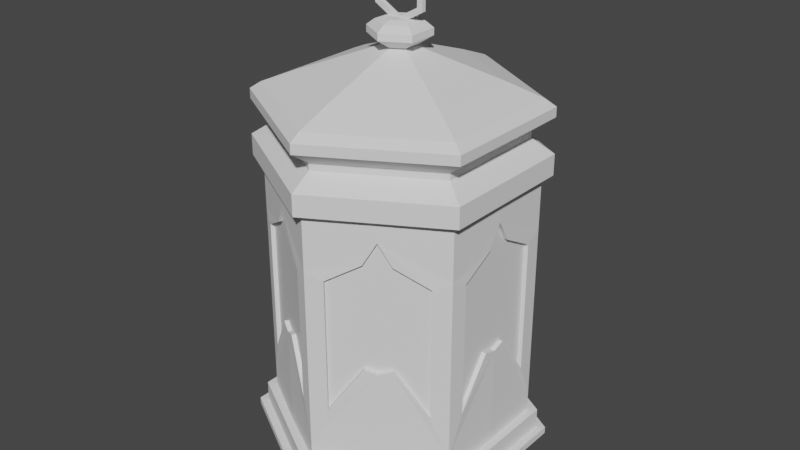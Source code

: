 # Source: GhostLantern.blend  (saved by Blender 3.3.6; exported with 4.5.12 LTS)
import bpy
from mathutils import Matrix  # noqa: F401  (used for matrix-valued properties, if any)

bpy.ops.wm.read_factory_settings(use_empty=True)
scene = bpy.context.scene
scene.name = 'Scene'

# ---- collections
col_collection = bpy.data.collections.new('Collection'); scene.collection.children.link(col_collection)

# ---- materials (node trees are filled in below, after node groups)
mat_material_001 = bpy.data.materials.new('Material.001')
mat_material_001.use_transparent_shadow = False

# ---- material node trees
mat_material_001.use_nodes = True; mat_material_001.node_tree.nodes.clear()
_N = mat_material_001.node_tree.nodes; _L = mat_material_001.node_tree.links
n0 = _N.new('ShaderNodeBsdfPrincipled'); n0.name = 'Principled BSDF'; n0.location = (10, 300)
n0.distribution = 'GGX'
n0.subsurface_method = 'RANDOM_WALK_SKIN'
n0.inputs[3].default_value = 1.45
n0.inputs[27].default_value = (0.0, 0.0, 0.0, 1.0)
n0.inputs[28].default_value = 1.0
n1 = _N.new('ShaderNodeOutputMaterial'); n1.name = 'Material Output'; n1.location = (300, 300)
_L.new(n0.outputs[0], n1.inputs[0])
n1.is_active_output = True

# ---- world
world_world = bpy.data.worlds.new('World'); scene.world = world_world
world_world.use_nodes = True; world_world.node_tree.nodes.clear()
_N = world_world.node_tree.nodes; _L = world_world.node_tree.links
n0 = _N.new('ShaderNodeOutputWorld'); n0.name = 'World Output'; n0.location = (300, 300)
n1 = _N.new('ShaderNodeBackground'); n1.name = 'Background'; n1.location = (10, 300)
n1.inputs[0].default_value = (0.05088, 0.05088, 0.05088, 1.0)
_L.new(n1.outputs[0], n0.inputs[0])
n0.is_active_output = True
world_world.color = (0.05088, 0.05088, 0.05088)
world_world.use_sun_shadow = False
world_world.sun_shadow_jitter_overblur = 0.0

# ---- meshes
me_cylinder = bpy.data.meshes.new('Cylinder')
me_cylinder.from_pydata([(0.0, 1.0, -0.05), (0.0, 1.0, 0.05), (0.866, 0.5, -0.05), (0.866, 0.5, 0.05), (0.866, -0.5, -0.05), (0.866, -0.5, 0.05), (0.0, -1.0, -0.05), (0.0, -1.0, 0.05), (-0.866, -0.5, -0.05), (-0.866, -0.5, 0.05), (-0.866, 0.5, -0.05), (-0.866, 0.5, 0.05), (0.0, 1.0, -0.05), (0.866, 0.5, -0.05), (0.866, -0.5, -0.05), (0.0, -1.0, -0.05), (-0.866, -0.5, -0.05), (-0.866, 0.5, -0.05), (0.0, 1.0, -0.2), (0.866, 0.5, -0.2), (0.866, -0.5, -0.2), (0.0, -1.0, -0.2), (-0.866, -0.5, -0.2), (-0.866, 0.5, -0.2), (0.0, 0.85, -0.3), (0.7361, 0.425, -0.3), (0.7361, -0.425, -0.3), (0.0, -0.85, -0.3), (-0.7361, -0.425, -0.3), (-0.7361, 0.425, -0.3), (0.0, 0.85, -0.375), (0.7361, 0.425, -0.375), (0.7361, -0.425, -0.375), (0.0, -0.85, -0.375), (-0.7361, -0.425, -0.375), (-0.7361, 0.425, -0.375), (0.0, -1.0, -0.1), (0.0, -1.0, -0.15), (0.866, -0.5, -0.15), (0.866, -0.5, -0.1), (0.866, 0.5, -0.1), (0.866, 0.5, -0.15), (0.0, 1.0, -0.15), (0.0, 1.0, -0.1), (-0.866, 0.5, -0.15), (-0.866, 0.5, -0.1), (-0.866, -0.5, -0.1), (-0.866, -0.5, -0.15), (0.0, -1.0, -0.09792), (0.0, -1.0, -0.1479), (0.866, -0.5, -0.1479), (0.866, -0.5, -0.09792), (0.866, 0.5, -0.09792), (0.866, 0.5, -0.1479), (0.0, 1.0, -0.1479), (0.0, 1.0, -0.09792), (-0.866, 0.5, -0.1479), (-0.866, 0.5, -0.09792), (-0.866, -0.5, -0.09792), (-0.866, -0.5, -0.1479), (0.0, -1.065, -0.09792), (0.0, -1.065, -0.1479), (0.9225, -0.5326, -0.1479), (0.9225, -0.5326, -0.09792), (0.9225, 0.5326, -0.09792), (0.9225, 0.5326, -0.1479), (0.0, 1.065, -0.1479), (0.0, 1.065, -0.09792), (-0.9225, 0.5326, -0.1479), (-0.9225, 0.5326, -0.09792), (-0.9225, -0.5326, -0.09792), (-0.9225, -0.5326, -0.1479)], [], [(0, 1, 3, 2), (2, 3, 5, 4), (4, 5, 7, 6), (6, 7, 9, 8), (3, 1, 11, 9, 7, 5), (8, 9, 11, 10), (10, 11, 1, 0), (6, 8, 16, 15), (38, 37, 21, 20), (2, 4, 14, 13), (8, 10, 17, 16), (0, 2, 13, 12), (4, 6, 15, 14), (10, 0, 12, 17), (23, 18, 24, 29), (42, 41, 19, 18), (44, 42, 18, 23), (37, 47, 22, 21), (41, 38, 20, 19), (47, 44, 23, 22), (28, 29, 35, 34), (21, 22, 28, 27), (19, 20, 26, 25), (22, 23, 29, 28), (20, 21, 27, 26), (18, 19, 25, 24), (30, 31, 32, 33, 34, 35), (26, 27, 33, 32), (24, 25, 31, 30), (29, 24, 30, 35), (27, 28, 34, 33), (25, 26, 32, 31), (16, 17, 45, 46), (37, 38, 50, 49), (13, 14, 39, 40), (36, 46, 58, 48), (15, 16, 46, 36), (42, 44, 56, 54), (17, 12, 43, 45), (46, 45, 57, 58), (12, 13, 40, 43), (39, 36, 48, 51), (14, 15, 36, 39), (38, 41, 53, 50), (58, 57, 69, 70), (51, 48, 60, 63), (50, 53, 65, 62), (57, 55, 67, 69), (53, 54, 66, 65), (52, 51, 63, 64), (44, 47, 59, 56), (43, 40, 52, 55), (47, 37, 49, 59), (40, 39, 51, 52), (41, 42, 54, 53), (45, 43, 55, 57), (70, 69, 68, 71), (64, 63, 62, 65), (60, 70, 71, 61), (69, 67, 66, 68), (67, 64, 65, 66), (63, 60, 61, 62), (54, 56, 68, 66), (48, 58, 70, 60), (49, 50, 62, 61), (56, 59, 71, 68), (55, 52, 64, 67), (59, 49, 61, 71)])
_uv = me_cylinder.uv_layers.new(name='UVMap')
_uv.uv.foreach_set('vector', [1.0, 0.5, 1.0, 1.0, 0.8333, 1.0, 0.8333, 0.5, 0.8333, 0.5, 0.8333, 1.0, 0.6667, 1.0, 0.6667, 0.5, 0.6667, 0.5, 0.6667, 1.0, 0.5, 1.0, 0.5, 0.5, 0.5, 0.5, 0.5, 1.0, 0.3333, 1.0, 0.3333, 0.5, 0.4578, 0.37, 0.25, 0.49, 0.04215, 0.37, 0.04215, 0.13, 0.25, 0.01, 0.4578, 0.13, 0.3333, 0.5, 0.3333, 1.0, 0.1667, 1.0, 0.1667, 0.5, 0.1667, 0.5, 0.1667, 1.0, -8.941e-08, 1.0, -8.941e-08, 0.5, 0.5, 0.5, 0.3333, 0.5, 0.3333, 0.5, 0.5, 0.5, 0.6667, 0.5, 0.5, 0.5, 0.5, 0.5, 0.6667, 0.5, 0.8333, 0.5, 0.6667, 0.5, 0.6667, 0.5, 0.8333, 0.5, 0.3333, 0.5, 0.1667, 0.5, 0.1667, 0.5, 0.3333, 0.5, 1.0, 0.5, 0.8333, 0.5, 0.8333, 0.5, 1.0, 0.5, 0.6667, 0.5, 0.5, 0.5, 0.5, 0.5, 0.6667, 0.5, 0.1667, 0.5, -8.941e-08, 0.5, -8.941e-08, 0.5, 0.1667, 0.5, 0.1667, 0.5, -8.941e-08, 0.5, -8.941e-08, 0.5, 0.1667, 0.5, 1.0, 0.5, 0.8333, 0.5, 0.8333, 0.5, 1.0, 0.5, 0.1667, 0.5, -8.941e-08, 0.5, -8.941e-08, 0.5, 0.1667, 0.5, 0.5, 0.5, 0.3333, 0.5, 0.3333, 0.5, 0.5, 0.5, 0.8333, 0.5, 0.6667, 0.5, 0.6667, 0.5, 0.8333, 0.5, 0.3333, 0.5, 0.1667, 0.5, 0.1667, 0.5, 0.3333, 0.5, 0.3333, 0.5, 0.1667, 0.5, 0.1667, 0.5, 0.3333, 0.5, 0.5, 0.5, 0.3333, 0.5, 0.3333, 0.5, 0.5, 0.5, 0.8333, 0.5, 0.6667, 0.5, 0.6667, 0.5, 0.8333, 0.5, 0.3333, 0.5, 0.1667, 0.5, 0.1667, 0.5, 0.3333, 0.5, 0.6667, 0.5, 0.5, 0.5, 0.5, 0.5, 0.6667, 0.5, 1.0, 0.5, 0.8333, 0.5, 0.8333, 0.5, 1.0, 0.5, 0.75, 0.49, 0.9578, 0.37, 0.9578, 0.13, 0.75, 0.01, 0.5422, 0.13, 0.5422, 0.37, 0.6667, 0.5, 0.5, 0.5, 0.5, 0.5, 0.6667, 0.5, 1.0, 0.5, 0.8333, 0.5, 0.8333, 0.5, 1.0, 0.5, 0.1667, 0.5, -8.941e-08, 0.5, -8.941e-08, 0.5, 0.1667, 0.5, 0.5, 0.5, 0.3333, 0.5, 0.3333, 0.5, 0.5, 0.5, 0.8333, 0.5, 0.6667, 0.5, 0.6667, 0.5, 0.8333, 0.5, 0.3333, 0.5, 0.1667, 0.5, 0.1667, 0.5, 0.3333, 0.5, 0.5, 0.5, 0.6667, 0.5, 0.6667, 0.5, 0.5, 0.5, 0.8333, 0.5, 0.6667, 0.5, 0.6667, 0.5, 0.8333, 0.5, 0.5, 0.5, 0.3333, 0.5, 0.3333, 0.5, 0.5, 0.5, 0.5, 0.5, 0.3333, 0.5, 0.3333, 0.5, 0.5, 0.5, -8.941e-08, 0.5, 0.1667, 0.5, 0.1667, 0.5, -8.941e-08, 0.5, 0.1667, 0.5, -8.941e-08, 0.5, -8.941e-08, 0.5, 0.1667, 0.5, 0.3333, 0.5, 0.1667, 0.5, 0.1667, 0.5, 0.3333, 0.5, 1.0, 0.5, 0.8333, 0.5, 0.8333, 0.5, 1.0, 0.5, 0.6667, 0.5, 0.5, 0.5, 0.5, 0.5, 0.6667, 0.5, 0.6667, 0.5, 0.5, 0.5, 0.5, 0.5, 0.6667, 0.5, 0.6667, 0.5, 0.8333, 0.5, 0.8333, 0.5, 0.6667, 0.5, 0.3333, 0.5, 0.1667, 0.5, 0.1667, 0.5, 0.3333, 0.5, 0.6667, 0.5, 0.5, 0.5, 0.5, 0.5, 0.6667, 0.5, 0.6667, 0.5, 0.8333, 0.5, 0.8333, 0.5, 0.6667, 0.5, 0.1667, 0.5, -8.941e-08, 0.5, -8.941e-08, 0.5, 0.1667, 0.5, 0.8333, 0.5, 1.0, 0.5, 1.0, 0.5, 0.8333, 0.5, 0.8333, 0.5, 0.6667, 0.5, 0.6667, 0.5, 0.8333, 0.5, 0.1667, 0.5, 0.3333, 0.5, 0.3333, 0.5, 0.1667, 0.5, 1.0, 0.5, 0.8333, 0.5, 0.8333, 0.5, 1.0, 0.5, 0.3333, 0.5, 0.5, 0.5, 0.5, 0.5, 0.3333, 0.5, 0.8333, 0.5, 0.6667, 0.5, 0.6667, 0.5, 0.8333, 0.5, 0.8333, 0.5, 1.0, 0.5, 1.0, 0.5, 0.8333, 0.5, 0.1667, 0.5, -8.941e-08, 0.5, -8.941e-08, 0.5, 0.1667, 0.5, 0.3333, 0.5, 0.1667, 0.5, 0.1667, 0.5, 0.3333, 0.5, 0.8333, 0.5, 0.6667, 0.5, 0.6667, 0.5, 0.8333, 0.5, 0.5, 0.5, 0.3333, 0.5, 0.3333, 0.5, 0.5, 0.5, 0.1667, 0.5, -8.941e-08, 0.5, -8.941e-08, 0.5, 0.1667, 0.5, 1.0, 0.5, 0.8333, 0.5, 0.8333, 0.5, 1.0, 0.5, 0.6667, 0.5, 0.5, 0.5, 0.5, 0.5, 0.6667, 0.5, -8.941e-08, 0.5, 0.1667, 0.5, 0.1667, 0.5, -8.941e-08, 0.5, 0.5, 0.5, 0.3333, 0.5, 0.3333, 0.5, 0.5, 0.5, 0.5, 0.5, 0.6667, 0.5, 0.6667, 0.5, 0.5, 0.5, 0.1667, 0.5, 0.3333, 0.5, 0.3333, 0.5, 0.1667, 0.5, 1.0, 0.5, 0.8333, 0.5, 0.8333, 0.5, 1.0, 0.5, 0.3333, 0.5, 0.5, 0.5, 0.5, 0.5, 0.3333, 0.5])
me_cylinder.update()
me_cylinder_001 = bpy.data.meshes.new('Cylinder.001')
me_cylinder_001.from_pydata([(0.0, 1.0, 2.192), (0.866, 0.5, 2.192), (0.866, -0.5, 2.192), (0.0, -1.0, 2.192), (-0.866, -0.5, 2.192), (-0.866, 0.5, 2.192), (0.866, 0.5, 0.02697), (0.0, 1.0, 0.02697), (0.866, -0.5, 0.02697), (0.0, -1.0, 0.02697), (-0.866, -0.5, 0.02697), (-0.866, 0.5, 0.02697), (-0.866, -0.5, 2.016), (-0.866, -0.5, 0.2028), (-0.866, 0.5, 0.2028), (-0.866, 0.5, 2.016), (0.866, -0.5, 2.016), (0.866, -0.5, 0.2028), (0.0, -1.0, 0.2028), (0.0, -1.0, 2.016), (0.0, 1.0, 2.016), (0.0, 1.0, 0.2028), (0.866, 0.5, 0.2028), (0.866, 0.5, 2.016), (-0.866, -0.5, 1.729), (-0.866, 0.5, 1.729), (0.866, -0.5, 1.729), (0.0, -1.0, 1.729), (0.0, 1.0, 1.729), (0.866, 0.5, 1.729), (0.433, 0.75, 2.192), (0.433, 0.75, 0.02697), (0.433, 0.75, 2.016), (0.433, 0.75, 0.9053), (0.433, 0.75, 2.005), (0.866, 0.0, 2.192), (0.866, 0.0, 0.02697), (0.866, 0.0, 2.016), (0.866, 0.0, 0.9053), (0.866, 0.0, 2.005), (0.433, -0.75, 2.192), (0.433, -0.75, 0.02697), (0.433, -0.75, 2.016), (0.433, -0.75, 0.9053), (0.433, -0.75, 2.005), (-0.433, -0.75, 2.192), (-0.433, -0.75, 0.02697), (-0.433, -0.75, 2.016), (-0.433, -0.75, 0.9053), (-0.433, -0.75, 2.005), (-0.866, 0.0, 2.192), (-0.866, 0.0, 0.02697), (-0.866, 0.0, 2.016), (-0.866, 0.0, 0.9053), (-0.866, 0.0, 2.005), (-0.433, 0.75, 2.192), (-0.433, 0.75, 0.02697), (-0.433, 0.75, 2.016), (-0.433, 0.75, 0.9053), (-0.433, 0.75, 2.005), (0.7715, 0.5546, 1.665), (0.5275, 0.6954, 1.82), (0.5275, 0.6954, 0.9401), (0.7715, 0.5546, 0.5443), (0.866, 0.1091, 1.82), (0.866, 0.3909, 1.665), (0.866, 0.3909, 0.5443), (0.866, 0.1091, 0.9401), (-0.3385, -0.8046, 1.82), (-0.0945, -0.9454, 1.665), (-0.0945, -0.9454, 0.5443), (-0.3385, -0.8046, 0.9401), (-0.5275, 0.6954, 1.82), (-0.7715, 0.5546, 1.665), (-0.7715, 0.5546, 0.5443), (-0.5275, 0.6954, 0.9401), (0.3385, 0.8046, 1.82), (0.0945, 0.9454, 1.665), (0.0945, 0.9454, 0.5443), (0.3385, 0.8046, 0.9401), (0.5275, -0.6954, 1.82), (0.7715, -0.5546, 1.665), (0.7715, -0.5546, 0.5443), (0.5275, -0.6954, 0.9401), (-0.866, -0.1091, 1.82), (-0.866, -0.3909, 1.665), (-0.866, -0.3909, 0.5443), (-0.866, -0.1091, 0.9401), (0.866, -0.3909, 1.665), (0.866, -0.1091, 1.82), (0.866, -0.1091, 0.9401), (0.866, -0.3909, 0.5443), (0.0945, -0.9454, 1.665), (0.3385, -0.8046, 1.82), (0.3385, -0.8046, 0.9401), (0.0945, -0.9454, 0.5443), (-0.7715, -0.5546, 1.665), (-0.5275, -0.6954, 1.82), (-0.5275, -0.6954, 0.9401), (-0.7715, -0.5546, 0.5443), (-0.866, 0.3909, 1.665), (-0.866, 0.1091, 1.82), (-0.866, 0.1091, 0.9401), (-0.866, 0.3909, 0.5443), (-0.0945, 0.9454, 1.665), (-0.3385, 0.8046, 1.82), (-0.3385, 0.8046, 0.9401), (-0.0945, 0.9454, 0.5443)], [], [(23, 32, 34, 29), (53, 13, 10, 51), (43, 17, 8, 41), (33, 21, 7, 31), (58, 14, 11, 56), (48, 18, 9, 46), (38, 22, 6, 36), (35, 1, 23, 37), (45, 3, 19, 47), (55, 5, 15, 57), (30, 0, 20, 32), (40, 2, 16, 42), (50, 4, 12, 52), (52, 12, 24, 54), (42, 16, 26, 44), (32, 20, 28, 34), (57, 15, 25, 59), (47, 19, 27, 49), (37, 23, 29, 39), (1, 30, 32, 23), (22, 33, 31, 6), (16, 37, 39, 26), (2, 35, 37, 16), (17, 38, 36, 8), (19, 42, 44, 27), (3, 40, 42, 19), (18, 43, 41, 9), (12, 47, 49, 24), (4, 45, 47, 12), (13, 48, 46, 10), (15, 52, 54, 25), (5, 50, 52, 15), (14, 53, 51, 11), (20, 57, 59, 28), (0, 55, 57, 20), (21, 58, 56, 7), (29, 34, 61, 60), (33, 22, 63, 62), (22, 29, 60, 63), (39, 29, 65, 64), (29, 22, 66, 65), (22, 38, 67, 66), (49, 27, 69, 68), (27, 18, 70, 69), (18, 48, 71, 70), (59, 25, 73, 72), (25, 14, 74, 73), (14, 58, 75, 74), (34, 28, 77, 76), (28, 21, 78, 77), (21, 33, 79, 78), (44, 26, 81, 80), (26, 17, 82, 81), (17, 43, 83, 82), (54, 24, 85, 84), (24, 13, 86, 85), (13, 53, 87, 86), (26, 39, 89, 88), (38, 17, 91, 90), (17, 26, 88, 91), (27, 44, 93, 92), (43, 18, 95, 94), (18, 27, 92, 95), (24, 49, 97, 96), (48, 13, 99, 98), (13, 24, 96, 99), (25, 54, 101, 100), (53, 14, 103, 102), (14, 25, 100, 103), (28, 59, 105, 104), (58, 21, 107, 106), (21, 28, 104, 107)])
_uv = me_cylinder_001.uv_layers.new(name='UVMap')
_uv.uv.foreach_set('vector', [0.4578, 0.37, 0.3539, 0.43, 0.3539, 0.43, 0.4578, 0.37, 0.04215, 0.25, 0.04215, 0.13, 0.04215, 0.13, 0.04215, 0.25, 0.3539, 0.07, 0.4578, 0.13, 0.4578, 0.13, 0.3539, 0.07, 0.3539, 0.43, 0.25, 0.49, 0.25, 0.49, 0.3539, 0.43, 0.1461, 0.43, 0.04215, 0.37, 0.04215, 0.37, 0.1461, 0.43, 0.1461, 0.07, 0.25, 0.01, 0.25, 0.01, 0.1461, 0.07, 0.4578, 0.25, 0.4578, 0.37, 0.4578, 0.37, 0.4578, 0.25, 0.4578, 0.25, 0.4578, 0.37, 0.4578, 0.37, 0.4578, 0.25, 0.1461, 0.07, 0.25, 0.01, 0.25, 0.01, 0.1461, 0.07, 0.1461, 0.43, 0.04215, 0.37, 0.04215, 0.37, 0.1461, 0.43, 0.3539, 0.43, 0.25, 0.49, 0.25, 0.49, 0.3539, 0.43, 0.3539, 0.07, 0.4578, 0.13, 0.4578, 0.13, 0.3539, 0.07, 0.04215, 0.25, 0.04215, 0.13, 0.04215, 0.13, 0.04215, 0.25, 0.04215, 0.25, 0.04215, 0.13, 0.04215, 0.13, 0.04215, 0.25, 0.3539, 0.07, 0.4578, 0.13, 0.4578, 0.13, 0.3539, 0.07, 0.3539, 0.43, 0.25, 0.49, 0.25, 0.49, 0.3539, 0.43, 0.1461, 0.43, 0.04215, 0.37, 0.04215, 0.37, 0.1461, 0.43, 0.1461, 0.07, 0.25, 0.01, 0.25, 0.01, 0.1461, 0.07, 0.4578, 0.25, 0.4578, 0.37, 0.4578, 0.37, 0.4578, 0.25, 0.4578, 0.37, 0.3539, 0.43, 0.3539, 0.43, 0.4578, 0.37, 0.4578, 0.37, 0.3539, 0.43, 0.3539, 0.43, 0.4578, 0.37, 0.4578, 0.13, 0.4578, 0.25, 0.4578, 0.25, 0.4578, 0.13, 0.4578, 0.13, 0.4578, 0.25, 0.4578, 0.25, 0.4578, 0.13, 0.4578, 0.13, 0.4578, 0.25, 0.4578, 0.25, 0.4578, 0.13, 0.25, 0.01, 0.3539, 0.07, 0.3539, 0.07, 0.25, 0.01, 0.25, 0.01, 0.3539, 0.07, 0.3539, 0.07, 0.25, 0.01, 0.25, 0.01, 0.3539, 0.07, 0.3539, 0.07, 0.25, 0.01, 0.04215, 0.13, 0.1461, 0.07, 0.1461, 0.07, 0.04215, 0.13, 0.04215, 0.13, 0.1461, 0.07, 0.1461, 0.07, 0.04215, 0.13, 0.04215, 0.13, 0.1461, 0.07, 0.1461, 0.07, 0.04215, 0.13, 0.04215, 0.37, 0.04215, 0.25, 0.04215, 0.25, 0.04215, 0.37, 0.04215, 0.37, 0.04215, 0.25, 0.04215, 0.25, 0.04215, 0.37, 0.04215, 0.37, 0.04215, 0.25, 0.04215, 0.25, 0.04215, 0.37, 0.25, 0.49, 0.1461, 0.43, 0.1461, 0.43, 0.25, 0.49, 0.25, 0.49, 0.1461, 0.43, 0.1461, 0.43, 0.25, 0.49, 0.25, 0.49, 0.1461, 0.43, 0.1461, 0.43, 0.25, 0.49, 0.4578, 0.37, 0.3539, 0.43, 0.3766, 0.4169, 0.4352, 0.3831, 0.3539, 0.43, 0.4578, 0.37, 0.4352, 0.3831, 0.3766, 0.4169, 0.4578, 0.37, 0.4578, 0.37, 0.4352, 0.3831, 0.4352, 0.3831, 0.4578, 0.25, 0.4578, 0.37, 0.4578, 0.3438, 0.4578, 0.2762, 0.4578, 0.37, 0.4578, 0.37, 0.4578, 0.3438, 0.4578, 0.3438, 0.4578, 0.37, 0.4578, 0.25, 0.4578, 0.2762, 0.4578, 0.3438, 0.1461, 0.07, 0.25, 0.01, 0.2273, 0.02309, 0.1688, 0.05691, 0.25, 0.01, 0.25, 0.01, 0.2273, 0.02309, 0.2273, 0.02309, 0.25, 0.01, 0.1461, 0.07, 0.1688, 0.05691, 0.2273, 0.02309, 0.1461, 0.43, 0.04215, 0.37, 0.06483, 0.3831, 0.1234, 0.4169, 0.04215, 0.37, 0.04215, 0.37, 0.06483, 0.3831, 0.06483, 0.3831, 0.04215, 0.37, 0.1461, 0.43, 0.1234, 0.4169, 0.06483, 0.3831, 0.3539, 0.43, 0.25, 0.49, 0.2727, 0.4769, 0.3312, 0.4431, 0.25, 0.49, 0.25, 0.49, 0.2727, 0.4769, 0.2727, 0.4769, 0.25, 0.49, 0.3539, 0.43, 0.3312, 0.4431, 0.2727, 0.4769, 0.3539, 0.07, 0.4578, 0.13, 0.4352, 0.1169, 0.3766, 0.08309, 0.4578, 0.13, 0.4578, 0.13, 0.4352, 0.1169, 0.4352, 0.1169, 0.4578, 0.13, 0.3539, 0.07, 0.3766, 0.08309, 0.4352, 0.1169, 0.04215, 0.25, 0.04215, 0.13, 0.04215, 0.1562, 0.04215, 0.2238, 0.04215, 0.13, 0.04215, 0.13, 0.04215, 0.1562, 0.04215, 0.1562, 0.04215, 0.13, 0.04215, 0.25, 0.04215, 0.2238, 0.04215, 0.1562, 0.4578, 0.13, 0.4578, 0.25, 0.4578, 0.2238, 0.4578, 0.1562, 0.4578, 0.25, 0.4578, 0.13, 0.4578, 0.1562, 0.4578, 0.2238, 0.4578, 0.13, 0.4578, 0.13, 0.4578, 0.1562, 0.4578, 0.1562, 0.25, 0.01, 0.3539, 0.07, 0.3312, 0.05691, 0.2727, 0.02309, 0.3539, 0.07, 0.25, 0.01, 0.2727, 0.02309, 0.3312, 0.05691, 0.25, 0.01, 0.25, 0.01, 0.2727, 0.02309, 0.2727, 0.02309, 0.04215, 0.13, 0.1461, 0.07, 0.1234, 0.08309, 0.06483, 0.1169, 0.1461, 0.07, 0.04215, 0.13, 0.06483, 0.1169, 0.1234, 0.08309, 0.04215, 0.13, 0.04215, 0.13, 0.06483, 0.1169, 0.06483, 0.1169, 0.04215, 0.37, 0.04215, 0.25, 0.04215, 0.2762, 0.04215, 0.3438, 0.04215, 0.25, 0.04215, 0.37, 0.04215, 0.3438, 0.04215, 0.2762, 0.04215, 0.37, 0.04215, 0.37, 0.04215, 0.3438, 0.04215, 0.3438, 0.25, 0.49, 0.1461, 0.43, 0.1688, 0.4431, 0.2273, 0.4769, 0.1461, 0.43, 0.25, 0.49, 0.2273, 0.4769, 0.1688, 0.4431, 0.25, 0.49, 0.25, 0.49, 0.2273, 0.4769, 0.2273, 0.4769])
me_cylinder_001.update()
me_cylinder_002 = bpy.data.meshes.new('Cylinder.002')
me_cylinder_002.from_pydata([(-0.9009, 0.0, 0.9053), (-0.9009, 0.0, 2.005), (-0.9009, -0.1091, 1.82), (-0.9009, -0.3909, 1.665), (-0.9009, -0.3909, 0.5443), (-0.9009, -0.1091, 0.9401), (-0.9009, 0.3909, 1.665), (-0.9009, 0.1091, 1.82), (-0.9009, 0.1091, 0.9401), (-0.9009, 0.3909, 0.5443)], [], [(2, 3, 4, 5), (6, 7, 8, 9), (0, 1, 2, 5), (1, 0, 8, 7)])
_uv = me_cylinder_002.uv_layers.new(name='UVMap')
_uv.uv.foreach_set('vector', [0.04215, 0.2238, 0.04215, 0.1562, 0.04215, 0.1562, 0.04215, 0.2238, 0.04215, 0.3438, 0.04215, 0.2762, 0.04215, 0.2762, 0.04215, 0.3438, 0.04215, 0.25, 0.04215, 0.25, 0.04215, 0.2238, 0.04215, 0.2238, 0.04215, 0.25, 0.04215, 0.25, 0.04215, 0.2762, 0.04215, 0.2762])
me_cylinder_002.materials.append(mat_material_001)
me_cylinder_002.update()
me_cylinder_003 = bpy.data.meshes.new('Cylinder.003')
me_cylinder_003.from_pydata([(0.0, 1.0, 1.9), (0.866, 0.5, 1.9), (0.866, -0.5, 1.9), (0.0, -1.0, 1.9), (-0.866, -0.5, 1.9), (-0.866, 0.5, 1.9), (0.866, 0.5, 2.05), (0.0, 1.0, 2.05), (0.866, -0.5, 2.05), (0.0, -1.0, 2.05), (-0.866, -0.5, 2.05), (-0.866, 0.5, 2.05), (0.7336, 0.4235, 2.15), (0.0, 0.847, 2.15), (0.7336, -0.4235, 2.15), (0.0, -0.847, 2.15), (-0.7336, -0.4235, 2.15), (-0.7336, 0.4235, 2.15), (0.7336, 0.4235, 2.2), (0.0, 0.847, 2.2), (0.7336, -0.4235, 2.2), (0.0, -0.847, 2.2), (-0.7336, -0.4235, 2.2), (-0.7336, 0.4235, 2.2), (0.8597, 0.4963, 2.3), (0.0, 0.9927, 2.3), (0.8597, -0.4963, 2.3), (0.0, -0.9927, 2.3), (-0.8597, -0.4963, 2.3), (-0.8597, 0.4963, 2.3), (0.8597, 0.4963, 2.37), (0.0, 0.9927, 2.37), (0.8597, -0.4963, 2.37), (0.0, -0.9927, 2.37), (-0.8597, -0.4963, 2.37), (-0.8597, 0.4963, 2.37), (0.7941, 0.4585, 2.42), (0.0, 0.917, 2.42), (0.7941, -0.4585, 2.42), (0.0, -0.917, 2.42), (-0.7941, -0.4585, 2.42), (-0.7941, 0.4585, 2.42), (0.5758, 0.3324, 2.52), (0.0, 0.6649, 2.52), (0.5758, -0.3324, 2.52), (0.0, -0.6649, 2.52), (-0.5758, -0.3324, 2.52), (-0.5758, 0.3324, 2.52), (0.08777, 0.05068, 2.72), (-3.164e-09, 0.1014, 2.72), (0.08777, -0.05068, 2.72), (-3.164e-09, -0.1014, 2.72), (-0.08777, -0.05068, 2.72), (-0.08777, 0.05068, 2.72), (0.1846, 0.1066, 2.79), (-6.654e-09, 0.2131, 2.79), (0.1846, -0.1066, 2.79), (-6.654e-09, -0.2131, 2.79), (-0.1846, -0.1066, 2.79), (-0.1846, 0.1066, 2.79), (0.1846, 0.1066, 2.838), (-6.654e-09, 0.2131, 2.838), (0.1846, -0.1066, 2.838), (-6.654e-09, -0.2131, 2.838), (-0.1846, -0.1066, 2.838), (-0.1846, 0.1066, 2.838), (0.1394, 0.08051, 2.878), (-5.027e-09, 0.161, 2.878), (0.1394, -0.08051, 2.878), (-5.027e-09, -0.161, 2.878), (-0.1394, -0.08051, 2.878), (-0.1394, 0.08051, 2.878), (0.08414, 0.04858, 2.898), (-3.033e-09, 0.09716, 2.898), (0.08414, -0.04858, 2.898), (-3.033e-09, -0.09716, 2.898), (-0.08414, -0.04858, 2.898), (-0.08414, 0.04858, 2.898)], [], [(1, 2, 3, 4, 5, 0), (11, 10, 16, 17), (5, 4, 10, 11), (3, 2, 8, 9), (1, 0, 7, 6), (0, 5, 11, 7), (4, 3, 9, 10), (2, 1, 6, 8), (13, 17, 23, 19), (9, 8, 14, 15), (6, 7, 13, 12), (7, 11, 17, 13), (10, 9, 15, 16), (8, 6, 12, 14), (19, 23, 29, 25), (16, 15, 21, 22), (14, 12, 18, 20), (17, 16, 22, 23), (15, 14, 20, 21), (12, 13, 19, 18), (24, 25, 31, 30), (22, 21, 27, 28), (20, 18, 24, 26), (23, 22, 28, 29), (21, 20, 26, 27), (18, 19, 25, 24), (31, 35, 41, 37), (25, 29, 35, 31), (28, 27, 33, 34), (26, 24, 30, 32), (29, 28, 34, 35), (27, 26, 32, 33), (41, 40, 46, 47), (34, 33, 39, 40), (32, 30, 36, 38), (35, 34, 40, 41), (33, 32, 38, 39), (30, 31, 37, 36), (45, 44, 50, 51), (39, 38, 44, 45), (36, 37, 43, 42), (37, 41, 47, 43), (40, 39, 45, 46), (38, 36, 42, 44), (49, 53, 59, 55), (42, 43, 49, 48), (43, 47, 53, 49), (46, 45, 51, 52), (44, 42, 48, 50), (47, 46, 52, 53), (59, 58, 64, 65), (52, 51, 57, 58), (50, 48, 54, 56), (53, 52, 58, 59), (51, 50, 56, 57), (48, 49, 55, 54), (61, 65, 71, 67), (57, 56, 62, 63), (54, 55, 61, 60), (55, 59, 65, 61), (58, 57, 63, 64), (56, 54, 60, 62), (69, 68, 74, 75), (64, 63, 69, 70), (62, 60, 66, 68), (65, 64, 70, 71), (63, 62, 68, 69), (60, 61, 67, 66), (72, 73, 77, 76, 75, 74), (66, 67, 73, 72), (67, 71, 77, 73), (70, 69, 75, 76), (68, 66, 72, 74), (71, 70, 76, 77)])
_uv = me_cylinder_003.uv_layers.new(name='UVMap')
_uv.uv.foreach_set('vector', [0.4578, 0.37, 0.4578, 0.13, 0.25, 0.01, 0.04215, 0.13, 0.04215, 0.37, 0.25, 0.49, 0.04215, 0.37, 0.04215, 0.13, 0.04215, 0.13, 0.04215, 0.37, 0.04215, 0.37, 0.04215, 0.13, 0.04215, 0.13, 0.04215, 0.37, 0.25, 0.01, 0.4578, 0.13, 0.4578, 0.13, 0.25, 0.01, 0.4578, 0.37, 0.25, 0.49, 0.25, 0.49, 0.4578, 0.37, 0.25, 0.49, 0.04215, 0.37, 0.04215, 0.37, 0.25, 0.49, 0.04215, 0.13, 0.25, 0.01, 0.25, 0.01, 0.04215, 0.13, 0.4578, 0.13, 0.4578, 0.37, 0.4578, 0.37, 0.4578, 0.13, 0.25, 0.49, 0.04215, 0.37, 0.04215, 0.37, 0.25, 0.49, 0.25, 0.01, 0.4578, 0.13, 0.4578, 0.13, 0.25, 0.01, 0.4578, 0.37, 0.25, 0.49, 0.25, 0.49, 0.4578, 0.37, 0.25, 0.49, 0.04215, 0.37, 0.04215, 0.37, 0.25, 0.49, 0.04215, 0.13, 0.25, 0.01, 0.25, 0.01, 0.04215, 0.13, 0.4578, 0.13, 0.4578, 0.37, 0.4578, 0.37, 0.4578, 0.13, 0.25, 0.49, 0.04215, 0.37, 0.04215, 0.37, 0.25, 0.49, 0.04215, 0.13, 0.25, 0.01, 0.25, 0.01, 0.04215, 0.13, 0.4578, 0.13, 0.4578, 0.37, 0.4578, 0.37, 0.4578, 0.13, 0.04215, 0.37, 0.04215, 0.13, 0.04215, 0.13, 0.04215, 0.37, 0.25, 0.01, 0.4578, 0.13, 0.4578, 0.13, 0.25, 0.01, 0.4578, 0.37, 0.25, 0.49, 0.25, 0.49, 0.4578, 0.37, 0.4578, 0.37, 0.25, 0.49, 0.25, 0.49, 0.4578, 0.37, 0.04215, 0.13, 0.25, 0.01, 0.25, 0.01, 0.04215, 0.13, 0.4578, 0.13, 0.4578, 0.37, 0.4578, 0.37, 0.4578, 0.13, 0.04215, 0.37, 0.04215, 0.13, 0.04215, 0.13, 0.04215, 0.37, 0.25, 0.01, 0.4578, 0.13, 0.4578, 0.13, 0.25, 0.01, 0.4578, 0.37, 0.25, 0.49, 0.25, 0.49, 0.4578, 0.37, 0.25, 0.49, 0.04215, 0.37, 0.04215, 0.37, 0.25, 0.49, 0.25, 0.49, 0.04215, 0.37, 0.04215, 0.37, 0.25, 0.49, 0.04215, 0.13, 0.25, 0.01, 0.25, 0.01, 0.04215, 0.13, 0.4578, 0.13, 0.4578, 0.37, 0.4578, 0.37, 0.4578, 0.13, 0.04215, 0.37, 0.04215, 0.13, 0.04215, 0.13, 0.04215, 0.37, 0.25, 0.01, 0.4578, 0.13, 0.4578, 0.13, 0.25, 0.01, 0.04215, 0.37, 0.04215, 0.13, 0.04215, 0.13, 0.04215, 0.37, 0.04215, 0.13, 0.25, 0.01, 0.25, 0.01, 0.04215, 0.13, 0.4578, 0.13, 0.4578, 0.37, 0.4578, 0.37, 0.4578, 0.13, 0.04215, 0.37, 0.04215, 0.13, 0.04215, 0.13, 0.04215, 0.37, 0.25, 0.01, 0.4578, 0.13, 0.4578, 0.13, 0.25, 0.01, 0.4578, 0.37, 0.25, 0.49, 0.25, 0.49, 0.4578, 0.37, 0.25, 0.01, 0.4578, 0.13, 0.4578, 0.13, 0.25, 0.01, 0.25, 0.01, 0.4578, 0.13, 0.4578, 0.13, 0.25, 0.01, 0.4578, 0.37, 0.25, 0.49, 0.25, 0.49, 0.4578, 0.37, 0.25, 0.49, 0.04215, 0.37, 0.04215, 0.37, 0.25, 0.49, 0.04215, 0.13, 0.25, 0.01, 0.25, 0.01, 0.04215, 0.13, 0.4578, 0.13, 0.4578, 0.37, 0.4578, 0.37, 0.4578, 0.13, 0.25, 0.49, 0.04215, 0.37, 0.04215, 0.37, 0.25, 0.49, 0.4578, 0.37, 0.25, 0.49, 0.25, 0.49, 0.4578, 0.37, 0.25, 0.49, 0.04215, 0.37, 0.04215, 0.37, 0.25, 0.49, 0.04215, 0.13, 0.25, 0.01, 0.25, 0.01, 0.04215, 0.13, 0.4578, 0.13, 0.4578, 0.37, 0.4578, 0.37, 0.4578, 0.13, 0.04215, 0.37, 0.04215, 0.13, 0.04215, 0.13, 0.04215, 0.37, 0.04215, 0.37, 0.04215, 0.13, 0.04215, 0.13, 0.04215, 0.37, 0.04215, 0.13, 0.25, 0.01, 0.25, 0.01, 0.04215, 0.13, 0.4578, 0.13, 0.4578, 0.37, 0.4578, 0.37, 0.4578, 0.13, 0.04215, 0.37, 0.04215, 0.13, 0.04215, 0.13, 0.04215, 0.37, 0.25, 0.01, 0.4578, 0.13, 0.4578, 0.13, 0.25, 0.01, 0.4578, 0.37, 0.25, 0.49, 0.25, 0.49, 0.4578, 0.37, 0.25, 0.49, 0.04215, 0.37, 0.04215, 0.37, 0.25, 0.49, 0.25, 0.01, 0.4578, 0.13, 0.4578, 0.13, 0.25, 0.01, 0.4578, 0.37, 0.25, 0.49, 0.25, 0.49, 0.4578, 0.37, 0.25, 0.49, 0.04215, 0.37, 0.04215, 0.37, 0.25, 0.49, 0.04215, 0.13, 0.25, 0.01, 0.25, 0.01, 0.04215, 0.13, 0.4578, 0.13, 0.4578, 0.37, 0.4578, 0.37, 0.4578, 0.13, 0.25, 0.01, 0.4578, 0.13, 0.4578, 0.13, 0.25, 0.01, 0.04215, 0.13, 0.25, 0.01, 0.25, 0.01, 0.04215, 0.13, 0.4578, 0.13, 0.4578, 0.37, 0.4578, 0.37, 0.4578, 0.13, 0.04215, 0.37, 0.04215, 0.13, 0.04215, 0.13, 0.04215, 0.37, 0.25, 0.01, 0.4578, 0.13, 0.4578, 0.13, 0.25, 0.01, 0.4578, 0.37, 0.25, 0.49, 0.25, 0.49, 0.4578, 0.37, 0.4578, 0.37, 0.25, 0.49, 0.04215, 0.37, 0.04215, 0.13, 0.25, 0.01, 0.4578, 0.13, 0.4578, 0.37, 0.25, 0.49, 0.25, 0.49, 0.4578, 0.37, 0.25, 0.49, 0.04215, 0.37, 0.04215, 0.37, 0.25, 0.49, 0.04215, 0.13, 0.25, 0.01, 0.25, 0.01, 0.04215, 0.13, 0.4578, 0.13, 0.4578, 0.37, 0.4578, 0.37, 0.4578, 0.13, 0.04215, 0.37, 0.04215, 0.13, 0.04215, 0.13, 0.04215, 0.37])
me_cylinder_003.update()
me_cylinder_004 = bpy.data.meshes.new('Cylinder.004')
me_cylinder_004.from_pydata([(0.0, 0.03014, 0.4102), (0.3553, 0.03014, 0.2051), (0.3553, 0.03014, -0.2051), (0.0, 0.03014, -0.4102), (-0.3553, 0.03014, -0.2051), (-0.3553, 0.03014, 0.2051), (0.3553, -0.03014, 0.2051), (0.0, -0.03014, 0.4102), (0.3553, -0.03014, -0.2051), (0.0, -0.03014, -0.4102), (-0.3553, -0.03014, -0.2051), (-0.3553, -0.03014, 0.2051), (0.2794, 0.03014, 0.1613), (0.2794, 0.03014, -0.1613), (0.0, 0.03014, -0.3226), (-0.2794, 0.03014, -0.1613), (-0.2794, 0.03014, 0.1613), (0.0, 0.03014, 0.3226), (0.2794, -0.03014, 0.1613), (0.0, -0.03014, 0.3226), (-0.2794, -0.03014, 0.1613), (-0.2794, -0.03014, -0.1613), (0.0, -0.03014, -0.3226), (0.2794, -0.03014, -0.1613)], [], [(17, 12, 18, 19), (2, 1, 6, 8), (5, 4, 10, 11), (3, 2, 8, 9), (1, 0, 7, 6), (0, 5, 11, 7), (4, 3, 9, 10), (1, 2, 13, 12), (2, 3, 14, 13), (3, 4, 15, 14), (4, 5, 16, 15), (5, 0, 17, 16), (0, 1, 12, 17), (6, 7, 19, 18), (7, 11, 20, 19), (11, 10, 21, 20), (10, 9, 22, 21), (9, 8, 23, 22), (8, 6, 18, 23), (12, 13, 23, 18), (13, 14, 22, 23), (16, 17, 19, 20), (15, 16, 20, 21), (14, 15, 21, 22)])
_uv = me_cylinder_004.uv_layers.new(name='UVMap')
_uv.uv.foreach_set('vector', [0.25, 0.4387, 0.4134, 0.3444, 0.4134, 0.3444, 0.25, 0.4387, 0.4578, 0.13, 0.4578, 0.37, 0.4578, 0.37, 0.4578, 0.13, 0.04215, 0.37, 0.04215, 0.13, 0.04215, 0.13, 0.04215, 0.37, 0.25, 0.01, 0.4578, 0.13, 0.4578, 0.13, 0.25, 0.01, 0.4578, 0.37, 0.25, 0.49, 0.25, 0.49, 0.4578, 0.37, 0.25, 0.49, 0.04215, 0.37, 0.04215, 0.37, 0.25, 0.49, 0.04215, 0.13, 0.25, 0.01, 0.25, 0.01, 0.04215, 0.13, 0.4578, 0.37, 0.4578, 0.13, 0.4134, 0.1556, 0.4134, 0.3444, 0.4578, 0.13, 0.25, 0.01, 0.25, 0.06127, 0.4134, 0.1556, 0.25, 0.01, 0.04215, 0.13, 0.08655, 0.1556, 0.25, 0.06127, 0.04215, 0.13, 0.04215, 0.37, 0.08655, 0.3444, 0.08655, 0.1556, 0.04215, 0.37, 0.25, 0.49, 0.25, 0.4387, 0.08655, 0.3444, 0.25, 0.49, 0.4578, 0.37, 0.4134, 0.3444, 0.25, 0.4387, 0.4578, 0.37, 0.25, 0.49, 0.25, 0.4387, 0.4134, 0.3444, 0.25, 0.49, 0.04215, 0.37, 0.08655, 0.3444, 0.25, 0.4387, 0.04215, 0.37, 0.04215, 0.13, 0.08655, 0.1556, 0.08655, 0.3444, 0.04215, 0.13, 0.25, 0.01, 0.25, 0.06127, 0.08655, 0.1556, 0.25, 0.01, 0.4578, 0.13, 0.4134, 0.1556, 0.25, 0.06127, 0.4578, 0.13, 0.4578, 0.37, 0.4134, 0.3444, 0.4134, 0.1556, 0.4134, 0.3444, 0.4134, 0.1556, 0.4134, 0.1556, 0.4134, 0.3444, 0.4134, 0.1556, 0.25, 0.06127, 0.25, 0.06127, 0.4134, 0.1556, 0.08655, 0.3444, 0.25, 0.4387, 0.25, 0.4387, 0.08655, 0.3444, 0.08655, 0.1556, 0.08655, 0.3444, 0.08655, 0.3444, 0.08655, 0.1556, 0.25, 0.06127, 0.08655, 0.1556, 0.08655, 0.1556, 0.25, 0.06127])
me_cylinder_004.update()

# ---- objects
ob_base = bpy.data.objects.new('Base', me_cylinder)
ob_case = bpy.data.objects.new('Case', me_cylinder_001)
ob_glass = bpy.data.objects.new('Glass', me_cylinder_002)
ob_glass_001 = bpy.data.objects.new('Glass.001', me_cylinder_002)
ob_glass_002 = bpy.data.objects.new('Glass.002', me_cylinder_002)
ob_glass_003 = bpy.data.objects.new('Glass.003', me_cylinder_002)
ob_glass_004 = bpy.data.objects.new('Glass.004', me_cylinder_002)
ob_glass_005 = bpy.data.objects.new('Glass.005', me_cylinder_002)
ob_top = bpy.data.objects.new('Top', me_cylinder_003)
ob_handle = bpy.data.objects.new('Handle', me_cylinder_004)

# ---- transforms, parenting, visibility, modifiers, constraints
ob_base.location = (0.0, 0.0, 0.5425)
ob_case.location = (0.0, 0.0, 0.5425)
ob_case.scale = (0.8668, 0.8668, 0.8668)
_m = ob_case.modifiers.new('Solidify', 'SOLIDIFY')
_m.thickness = 0.07
ob_glass.location = (0.0, 0.0, 0.5425)
ob_glass.scale = (0.8668, 0.8668, 0.8668)
ob_glass_001.location = (0.0, 0.0, 0.5425)
ob_glass_001.rotation_euler = (0.0, -0.0, 1.047)
ob_glass_001.scale = (0.8668, 0.8668, 0.8668)
ob_glass_002.location = (0.0, 0.0, 0.5425)
ob_glass_002.rotation_euler = (0.0, -0.0, 2.094)
ob_glass_002.scale = (0.8668, 0.8668, 0.8668)
ob_glass_003.location = (0.0, 0.0, 0.5425)
ob_glass_003.rotation_euler = (0.0, -0.0, 3.142)
ob_glass_003.scale = (0.8668, 0.8668, 0.8668)
ob_glass_004.location = (0.0, 0.0, 0.5425)
ob_glass_004.rotation_euler = (0.0, -0.0, 4.189)
ob_glass_004.scale = (0.8668, 0.8668, 0.8668)
ob_glass_005.location = (0.0, 0.0, 0.5425)
ob_glass_005.rotation_euler = (0.0, -0.0, 5.236)
ob_glass_005.scale = (0.8668, 0.8668, 0.8668)
ob_top.location = (0.0, 0.0, 0.5425)
ob_handle.location = (0.0, 1.308e-06, 3.61)
ob_handle.scale = (0.5267, 0.5267, 0.5267)

# ---- collection membership
col_collection.objects.link(ob_base)
col_collection.objects.link(ob_case)
col_collection.objects.link(ob_glass)
col_collection.objects.link(ob_glass_001)
col_collection.objects.link(ob_glass_002)
col_collection.objects.link(ob_glass_003)
col_collection.objects.link(ob_glass_004)
col_collection.objects.link(ob_glass_005)
col_collection.objects.link(ob_top)
col_collection.objects.link(ob_handle)

# ---- scene / render settings (as saved in the file)
scene.frame_start = 1; scene.frame_end = 250; scene.frame_set(1)
scene.render.engine = 'BLENDER_EEVEE_NEXT'
scene.cycles.sampling_pattern = 'TABULATED_SOBOL'
scene.cycles.use_light_tree = False
scene.view_settings.view_transform = 'Filmic'
bpy.context.view_layer.update()

# ---- added for rendering (the .blend has no active camera and no usable light): camera, sun
cam_auto = bpy.data.cameras.new('AutoCamera')
cam_auto.lens = 50.0
cam_auto.sensor_width = 36.0
cam_auto.clip_end = 1000.0
ob_auto_camera = bpy.data.objects.new('AutoCamera', cam_auto)
scene.collection.objects.link(ob_auto_camera)
ob_auto_camera.location = (4.2728, -5.12736, 5.41497)
ob_auto_camera.rotation_euler = (1.09748, -7.21219e-08, 0.694738)
scene.camera = ob_auto_camera
light_auto_sun = bpy.data.lights.new('AutoSun', 'SUN')
light_auto_sun.energy = 3.0
light_auto_sun.angle = 0.0523599
ob_auto_sun = bpy.data.objects.new('AutoSun', light_auto_sun)
scene.collection.objects.link(ob_auto_sun)
ob_auto_sun.rotation_euler = (0.872665, 0.174533, 0.523599)
bpy.context.view_layer.update()
